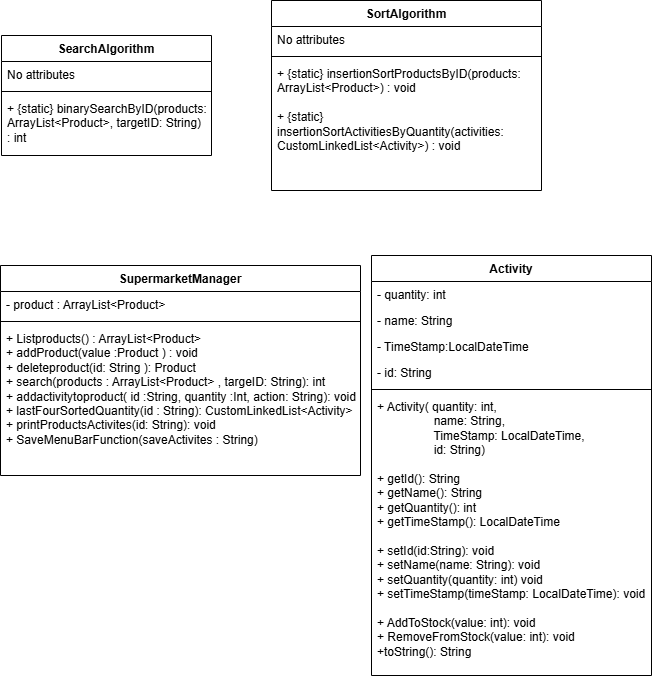

The diagram above was exported from draw.io. Its source (the exported page's mxGraphModel, read from the mxfile embedded in the PNG):
<mxGraphModel dx="426" dy="1716" grid="1" gridSize="10" guides="1" tooltips="1" connect="1" arrows="1" fold="1" page="1" pageScale="1" pageWidth="827" pageHeight="1169" math="0" shadow="0">
  <root>
    <mxCell id="0" />
    <mxCell id="1" parent="0" />
    <mxCell id="N1_qcqKf0_37kHMEn37O-1" parent="1" style="swimlane;fontStyle=1;align=center;verticalAlign=top;childLayout=stackLayout;horizontal=1;startSize=26;horizontalStack=0;resizeParent=1;resizeParentMax=0;resizeLast=0;collapsible=1;marginBottom=0;whiteSpace=wrap;html=1;" value="&lt;span style=&quot;background-color: light-dark(#ffffff, var(--ge-dark-color, #121212));&quot;&gt;SearchAlgorithm&lt;/span&gt;" vertex="1">
      <mxGeometry height="120" width="210" x="20" y="20" as="geometry" />
    </mxCell>
    <mxCell id="N1_qcqKf0_37kHMEn37O-2" parent="N1_qcqKf0_37kHMEn37O-1" style="text;strokeColor=none;fillColor=none;align=left;verticalAlign=top;spacingLeft=4;spacingRight=4;overflow=hidden;rotatable=0;points=[[0,0.5],[1,0.5]];portConstraint=eastwest;whiteSpace=wrap;html=1;" value="No attributes" vertex="1">
      <mxGeometry height="26" width="210" y="26" as="geometry" />
    </mxCell>
    <mxCell id="N1_qcqKf0_37kHMEn37O-3" parent="N1_qcqKf0_37kHMEn37O-1" style="line;strokeWidth=1;fillColor=none;align=left;verticalAlign=middle;spacingTop=-1;spacingLeft=3;spacingRight=3;rotatable=0;labelPosition=right;points=[];portConstraint=eastwest;strokeColor=inherit;" value="" vertex="1">
      <mxGeometry height="8" width="210" y="52" as="geometry" />
    </mxCell>
    <mxCell id="N1_qcqKf0_37kHMEn37O-4" parent="N1_qcqKf0_37kHMEn37O-1" style="text;strokeColor=none;fillColor=none;align=left;verticalAlign=top;spacingLeft=4;spacingRight=4;overflow=hidden;rotatable=0;points=[[0,0.5],[1,0.5]];portConstraint=eastwest;whiteSpace=wrap;html=1;" value="+ {static} binarySearchByID(products: ArrayList&amp;lt;Product&amp;gt;, targetID: String) : int" vertex="1">
      <mxGeometry height="60" width="210" y="60" as="geometry" />
    </mxCell>
    <mxCell id="N1_qcqKf0_37kHMEn37O-5" parent="1" style="swimlane;fontStyle=1;align=center;verticalAlign=top;childLayout=stackLayout;horizontal=1;startSize=26;horizontalStack=0;resizeParent=1;resizeParentMax=0;resizeLast=0;collapsible=1;marginBottom=0;whiteSpace=wrap;html=1;" value="SortAlgorithm" vertex="1">
      <mxGeometry height="190" width="270" x="290" y="-15" as="geometry" />
    </mxCell>
    <mxCell id="N1_qcqKf0_37kHMEn37O-6" parent="N1_qcqKf0_37kHMEn37O-5" style="text;strokeColor=none;fillColor=none;align=left;verticalAlign=top;spacingLeft=4;spacingRight=4;overflow=hidden;rotatable=0;points=[[0,0.5],[1,0.5]];portConstraint=eastwest;whiteSpace=wrap;html=1;" value="No attributes" vertex="1">
      <mxGeometry height="26" width="270" y="26" as="geometry" />
    </mxCell>
    <mxCell id="N1_qcqKf0_37kHMEn37O-7" parent="N1_qcqKf0_37kHMEn37O-5" style="line;strokeWidth=1;fillColor=none;align=left;verticalAlign=middle;spacingTop=-1;spacingLeft=3;spacingRight=3;rotatable=0;labelPosition=right;points=[];portConstraint=eastwest;strokeColor=inherit;" value="" vertex="1">
      <mxGeometry height="8" width="270" y="52" as="geometry" />
    </mxCell>
    <mxCell id="N1_qcqKf0_37kHMEn37O-8" parent="N1_qcqKf0_37kHMEn37O-5" style="text;strokeColor=none;fillColor=none;align=left;verticalAlign=top;spacingLeft=4;spacingRight=4;overflow=hidden;rotatable=0;points=[[0,0.5],[1,0.5]];portConstraint=eastwest;whiteSpace=wrap;html=1;" value="+ {static} insertionSortProductsByID(products: ArrayList&amp;lt;Product&amp;gt;) : void&lt;div&gt;&lt;br&gt;&lt;/div&gt;&lt;div&gt;+&amp;nbsp;&lt;span style=&quot;background-color: transparent; color: light-dark(rgb(0, 0, 0), rgb(255, 255, 255));&quot;&gt;{static} insertionSortActivitiesByQuantity(activities: CustomLinkedList&amp;lt;Activity&amp;gt;) : void&lt;/span&gt;&lt;/div&gt;" vertex="1">
      <mxGeometry height="130" width="270" y="60" as="geometry" />
    </mxCell>
    <mxCell id="rqK6WW1Z90Kl8Ko64SvG-8" parent="1" style="swimlane;fontStyle=1;align=center;verticalAlign=top;childLayout=stackLayout;horizontal=1;startSize=26;horizontalStack=0;resizeParent=1;resizeParentMax=0;resizeLast=0;collapsible=1;marginBottom=0;whiteSpace=wrap;html=1;" value="Activity" vertex="1">
      <mxGeometry height="420" width="280" x="390" y="240" as="geometry" />
    </mxCell>
    <mxCell id="rqK6WW1Z90Kl8Ko64SvG-9" parent="rqK6WW1Z90Kl8Ko64SvG-8" style="text;strokeColor=none;fillColor=none;align=left;verticalAlign=top;spacingLeft=4;spacingRight=4;overflow=hidden;rotatable=0;points=[[0,0.5],[1,0.5]];portConstraint=eastwest;whiteSpace=wrap;html=1;" value="- quantity: int" vertex="1">
      <mxGeometry height="26" width="280" y="26" as="geometry" />
    </mxCell>
    <mxCell id="rqK6WW1Z90Kl8Ko64SvG-12" parent="rqK6WW1Z90Kl8Ko64SvG-8" style="text;strokeColor=none;fillColor=none;align=left;verticalAlign=top;spacingLeft=4;spacingRight=4;overflow=hidden;rotatable=0;points=[[0,0.5],[1,0.5]];portConstraint=eastwest;whiteSpace=wrap;html=1;" value="- name: String" vertex="1">
      <mxGeometry height="26" width="280" y="52" as="geometry" />
    </mxCell>
    <mxCell id="rqK6WW1Z90Kl8Ko64SvG-13" parent="rqK6WW1Z90Kl8Ko64SvG-8" style="text;strokeColor=none;fillColor=none;align=left;verticalAlign=top;spacingLeft=4;spacingRight=4;overflow=hidden;rotatable=0;points=[[0,0.5],[1,0.5]];portConstraint=eastwest;whiteSpace=wrap;html=1;" value="- TimeStamp:LocalDateTime" vertex="1">
      <mxGeometry height="26" width="280" y="78" as="geometry" />
    </mxCell>
    <mxCell id="rqK6WW1Z90Kl8Ko64SvG-15" parent="rqK6WW1Z90Kl8Ko64SvG-8" style="text;strokeColor=none;fillColor=none;align=left;verticalAlign=top;spacingLeft=4;spacingRight=4;overflow=hidden;rotatable=0;points=[[0,0.5],[1,0.5]];portConstraint=eastwest;whiteSpace=wrap;html=1;" value="- id: String" vertex="1">
      <mxGeometry height="26" width="280" y="104" as="geometry" />
    </mxCell>
    <mxCell id="rqK6WW1Z90Kl8Ko64SvG-10" parent="rqK6WW1Z90Kl8Ko64SvG-8" style="line;strokeWidth=1;fillColor=none;align=left;verticalAlign=middle;spacingTop=-1;spacingLeft=3;spacingRight=3;rotatable=0;labelPosition=right;points=[];portConstraint=eastwest;strokeColor=inherit;" value="" vertex="1">
      <mxGeometry height="8" width="280" y="130" as="geometry" />
    </mxCell>
    <mxCell id="rqK6WW1Z90Kl8Ko64SvG-11" parent="rqK6WW1Z90Kl8Ko64SvG-8" style="text;strokeColor=none;fillColor=none;align=left;verticalAlign=top;spacingLeft=4;spacingRight=4;overflow=hidden;rotatable=0;points=[[0,0.5],[1,0.5]];portConstraint=eastwest;whiteSpace=wrap;html=1;" value="+ Activity( quantity: int,&lt;div&gt;&lt;span style=&quot;white-space: pre;&quot;&gt;&#09;&lt;/span&gt;&lt;span style=&quot;white-space: pre;&quot;&gt;&#09;&lt;/span&gt;&amp;nbsp;name: String,&amp;nbsp;&lt;/div&gt;&lt;div&gt;&lt;span style=&quot;white-space: pre;&quot;&gt;&#09;&lt;/span&gt;&lt;span style=&quot;white-space: pre;&quot;&gt;&#09;&lt;/span&gt;&amp;nbsp;TimeStamp: LocalDateTime,&lt;/div&gt;&lt;div&gt;&lt;span style=&quot;white-space: pre;&quot;&gt;&#09;&lt;/span&gt;&lt;span style=&quot;white-space: pre;&quot;&gt;&#09;&lt;/span&gt;&amp;nbsp;id: String)&lt;/div&gt;&lt;div&gt;&lt;br&gt;&lt;/div&gt;&lt;div&gt;+ getId(): String&lt;/div&gt;&lt;div&gt;+ getName(): String&lt;/div&gt;&lt;div&gt;+ getQuantity(): int&lt;/div&gt;&lt;div&gt;+ getTimeStamp(): LocalDateTime&lt;/div&gt;&lt;div&gt;&lt;br&gt;&lt;/div&gt;&lt;div&gt;+ setId(id:String): void&lt;/div&gt;&lt;div&gt;+ setName(name: String): void&lt;/div&gt;&lt;div&gt;+ setQuantity(quantity: int) void&lt;/div&gt;&lt;div&gt;+ setTimeStamp(timeStamp: LocalDateTime): void&lt;/div&gt;&lt;div&gt;&lt;br&gt;&lt;/div&gt;&lt;div&gt;+ AddToStock(value: int): void&lt;/div&gt;&lt;div&gt;+ RemoveFromStock(value: int): void&lt;/div&gt;&lt;div&gt;+toString(): String&lt;/div&gt;&lt;div&gt;&lt;br&gt;&lt;/div&gt;&lt;div&gt;&lt;br&gt;&lt;/div&gt;" vertex="1">
      <mxGeometry height="282" width="280" y="138" as="geometry" />
    </mxCell>
    <mxCell id="q3DWRP7IRRLAOUwiprS8-2" parent="1" style="swimlane;fontStyle=1;align=center;verticalAlign=top;childLayout=stackLayout;horizontal=1;startSize=26;horizontalStack=0;resizeParent=1;resizeParentMax=0;resizeLast=0;collapsible=1;marginBottom=0;whiteSpace=wrap;html=1;" value="SupermarketManager" vertex="1">
      <mxGeometry height="210" width="360" x="19" y="250" as="geometry" />
    </mxCell>
    <mxCell id="q3DWRP7IRRLAOUwiprS8-3" parent="q3DWRP7IRRLAOUwiprS8-2" style="text;strokeColor=none;fillColor=none;align=left;verticalAlign=top;spacingLeft=4;spacingRight=4;overflow=hidden;rotatable=0;points=[[0,0.5],[1,0.5]];portConstraint=eastwest;whiteSpace=wrap;html=1;" value="- product : ArrayList&amp;lt;Product&amp;gt;" vertex="1">
      <mxGeometry height="26" width="360" y="26" as="geometry" />
    </mxCell>
    <mxCell id="q3DWRP7IRRLAOUwiprS8-7" parent="q3DWRP7IRRLAOUwiprS8-2" style="line;strokeWidth=1;fillColor=none;align=left;verticalAlign=middle;spacingTop=-1;spacingLeft=3;spacingRight=3;rotatable=0;labelPosition=right;points=[];portConstraint=eastwest;strokeColor=inherit;" value="" vertex="1">
      <mxGeometry height="8" width="360" y="52" as="geometry" />
    </mxCell>
    <mxCell id="q3DWRP7IRRLAOUwiprS8-8" parent="q3DWRP7IRRLAOUwiprS8-2" style="text;strokeColor=none;fillColor=none;align=left;verticalAlign=top;spacingLeft=4;spacingRight=4;overflow=hidden;rotatable=0;points=[[0,0.5],[1,0.5]];portConstraint=eastwest;whiteSpace=wrap;html=1;" value="+ Listproducts() : ArrayList&amp;lt;Product&amp;gt;&lt;div&gt;+ addProduct(value :&lt;span style=&quot;background-color: transparent; color: light-dark(rgb(0, 0, 0), rgb(255, 255, 255));&quot;&gt;Product&lt;/span&gt;&lt;span style=&quot;background-color: transparent; color: light-dark(rgb(0, 0, 0), rgb(255, 255, 255));&quot;&gt;&amp;nbsp;&lt;/span&gt;&lt;span style=&quot;background-color: transparent; color: light-dark(rgb(0, 0, 0), rgb(255, 255, 255));&quot;&gt;) : void&lt;/span&gt;&lt;/div&gt;&lt;div&gt;+ deleteproduct(id:&amp;nbsp;&lt;span style=&quot;background-color: transparent; color: light-dark(rgb(0, 0, 0), rgb(255, 255, 255));&quot;&gt;String&lt;/span&gt;&lt;span style=&quot;background-color: transparent; color: light-dark(rgb(0, 0, 0), rgb(255, 255, 255));&quot;&gt;&amp;nbsp;&lt;/span&gt;&lt;span style=&quot;background-color: transparent; color: light-dark(rgb(0, 0, 0), rgb(255, 255, 255));&quot;&gt;): Product&lt;/span&gt;&lt;/div&gt;&lt;div&gt;+ search(products :&amp;nbsp;&lt;span style=&quot;background-color: transparent; color: light-dark(rgb(0, 0, 0), rgb(255, 255, 255));&quot;&gt;ArrayList&amp;lt;Product&amp;gt;&lt;/span&gt;&lt;span style=&quot;background-color: transparent; color: light-dark(rgb(0, 0, 0), rgb(255, 255, 255));&quot;&gt;&amp;nbsp;&lt;/span&gt;&lt;span style=&quot;background-color: transparent; color: light-dark(rgb(0, 0, 0), rgb(255, 255, 255));&quot;&gt;, targeID:&amp;nbsp;&lt;/span&gt;&lt;span style=&quot;background-color: transparent; color: light-dark(rgb(0, 0, 0), rgb(255, 255, 255));&quot;&gt;String)&lt;/span&gt;&lt;span style=&quot;background-color: transparent; color: light-dark(rgb(0, 0, 0), rgb(255, 255, 255));&quot;&gt;: int&lt;/span&gt;&lt;/div&gt;&lt;div&gt;+ addactivitytoproduct( id :&lt;span style=&quot;background-color: transparent; color: light-dark(rgb(0, 0, 0), rgb(255, 255, 255));&quot;&gt;String&lt;/span&gt;&lt;span style=&quot;background-color: transparent; color: light-dark(rgb(0, 0, 0), rgb(255, 255, 255));&quot;&gt;, quantity :Int, action:&amp;nbsp;&lt;/span&gt;&lt;span style=&quot;background-color: transparent; color: light-dark(rgb(0, 0, 0), rgb(255, 255, 255));&quot;&gt;String&lt;/span&gt;&lt;span style=&quot;background-color: transparent; color: light-dark(rgb(0, 0, 0), rgb(255, 255, 255));&quot;&gt;): void&lt;/span&gt;&lt;/div&gt;&lt;div&gt;+ lastFourSortedQuantity(id :&amp;nbsp;&lt;span style=&quot;background-color: transparent; color: light-dark(rgb(0, 0, 0), rgb(255, 255, 255));&quot;&gt;String&lt;/span&gt;&lt;span style=&quot;background-color: transparent; color: light-dark(rgb(0, 0, 0), rgb(255, 255, 255));&quot;&gt;): CustomLinkedList&amp;lt;Activity&amp;gt;&lt;/span&gt;&lt;/div&gt;&lt;div&gt;+ printProductsActivites(id: String): void&lt;/div&gt;&lt;div&gt;+ SaveMenuBarFunction(saveActivites : String)&lt;/div&gt;&lt;div&gt;&lt;br&gt;&lt;/div&gt;&lt;div&gt;&lt;br&gt;&lt;/div&gt;" vertex="1">
      <mxGeometry height="150" width="360" y="60" as="geometry" />
    </mxCell>
  </root>
</mxGraphModel>